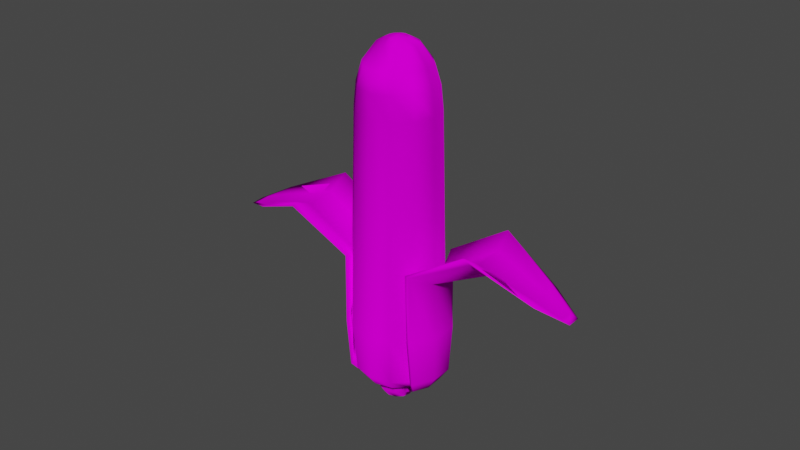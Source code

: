 # Source: Corns-LOD_0.blend  (saved by Blender 2.80.75; exported with 4.5.12 LTS)
import bpy
from mathutils import Matrix  # noqa: F401  (used for matrix-valued properties, if any)

bpy.ops.wm.read_factory_settings(use_empty=True)
scene = bpy.context.scene
scene.name = 'Scene'

# ---- collections
col_collection = bpy.data.collections.new('Collection'); scene.collection.children.link(col_collection)

# ---- images (referenced by path relative to the original .blend; pixels are not part of the script)
import os
ASSET_DIR = os.environ.get("B2B_ASSET_DIR", "")  # directory of the original .blend (textures are referenced by path, not embedded)
HERE = os.path.dirname(os.path.abspath(__file__))  # packed textures are extracted next to this script under _unpacked/

def load_image(name, relpath, width, height, colorspace="sRGB"):
    """Load a texture the original file referenced (path relative to the .blend, or extracted next to this script)."""
    p = next((c for c in (os.path.join(HERE, relpath), os.path.join(ASSET_DIR, relpath)) if relpath and os.path.exists(c)), "")
    if p:
        img = bpy.data.images.load(p, check_existing=True)
        img.name = name
    else:  # same state as the original file: an image datablock whose file is absent (Cycles renders it pink)
        img = bpy.data.images.new(name, width, height)
        img.source = "FILE"
        img.filepath = "//" + (relpath or name)
    img.colorspace_settings.name = colorspace
    return img
img_atlas_corn_png = load_image('_Atlas-Corn.png', '_Atlas-Corn.png', 1024, 1024, 'sRGB')

# ---- materials (node trees are filled in below, after node groups)
mat_corn = bpy.data.materials.new('corn')
mat_corn.use_transparent_shadow = False
mat_corn.roughness = 1.0
mat_corn.specular_intensity = 0.0

# ---- material node trees
mat_corn.use_nodes = True; mat_corn.node_tree.nodes.clear()
_N = mat_corn.node_tree.nodes; _L = mat_corn.node_tree.links
n0 = _N.new('ShaderNodeTexImage'); n0.name = 'Image Texture'; n0.location = (-367, 537)
n0.image = img_atlas_corn_png
n1 = _N.new('ShaderNodeBsdfPrincipled'); n1.name = 'Principled BSDF'; n1.location = (-20, 548)
n1.distribution = 'GGX'
n1.subsurface_method = 'BURLEY'
n1.inputs[2].default_value = 0.0
n1.inputs[3].default_value = 1.45
n1.inputs[13].default_value = 0.0
n1.inputs[27].default_value = (0.0, 0.0, 0.0, 1.0)
n1.inputs[28].default_value = 1.0
n2 = _N.new('ShaderNodeOutputMaterial'); n2.name = 'Material Output'; n2.location = (354, 441)
_L.new(n1.outputs[0], n2.inputs[0])
_L.new(n0.outputs[0], n1.inputs[0])
n2.is_active_output = True

# ---- world
world_world = bpy.data.worlds.new('World'); scene.world = world_world
world_world.use_nodes = True; world_world.node_tree.nodes.clear()
_N = world_world.node_tree.nodes; _L = world_world.node_tree.links
n0 = _N.new('ShaderNodeOutputWorld'); n0.name = 'World Output'; n0.location = (300, 300)
n1 = _N.new('ShaderNodeBackground'); n1.name = 'Background'; n1.location = (10, 300)
n1.inputs[0].default_value = (0.05088, 0.05088, 0.05088, 1.0)
_L.new(n1.outputs[0], n0.inputs[0])
n0.is_active_output = True
world_world.color = (0.05088, 0.05088, 0.05088)
world_world.use_sun_shadow = False
world_world.sun_shadow_jitter_overblur = 0.0

# ---- meshes
me_leaf2_010 = bpy.data.meshes.new('Leaf2.010')
me_leaf2_010.from_pydata([(0.2204, 0.765, -0.04729), (0.2585, 0.4594, -0.08815), (0.1816, 0.4574, -0.2159), (0.1669, 0.7614, -0.1797), (0.06335, 0.2024, -0.268), (0.05995, 0.4602, -0.2819), (0.1798, 0.2115, -0.215), (0.2634, 0.8361, 0.04965), (0.2667, 0.4656, 0.04041), (0.5034, 0.9637, -0.2075), (0.4159, 0.9627, -0.3492), (0.247, 0.2149, -0.1062), (0.2542, 0.2128, 0.01513), (0.7529, 0.8669, -0.3738), (0.7001, 0.8604, -0.4642), (0.07701, 0.0908, -0.0956), (0.1491, 0.1392, -0.1764), (0.2007, 0.1401, -0.09512), (0.1002, 0.09383, -0.05915), (0.7753, 0.8969, -0.3026), (0.5459, 1.036, -0.1108), (0.8538, 0.822, -0.4437), (0.6328, 0.8832, -0.503), (0.8179, 0.8187, -0.5106), (0.04056, 0.0891, -0.1157), (0.06328, 0.1457, -0.2184), (0.3428, 1.021, -0.4359), (0.07689, 0.8251, -0.2708), (0.2088, 0.1409, -0.008213), (0.1055, 0.09521, -0.02753), (0.2619, 0.76, -0.09322), (0.1928, 0.7597, -0.2158), (0.2761, 0.4655, -0.1037), (0.2019, 0.4654, -0.233), (0.07234, 0.2009, -0.2741), (0.1898, 0.2062, -0.2218), (0.07106, 0.4611, -0.2914), (0.2748, 0.8257, 0.0359), (0.2761, 0.4672, 0.03247), (0.5658, 0.9344, -0.2649), (0.4761, 0.9336, -0.3904), (0.2622, 0.2122, 0.007108), (0.2558, 0.2117, -0.1163), (0.2163, 0.1405, -0.01637), (0.8257, 0.8262, -0.4224), (0.7765, 0.8209, -0.5053), (0.0853, 0.09004, -0.103), (0.1084, 0.09346, -0.06667), (0.1575, 0.1371, -0.1841), (0.208, 0.1382, -0.1048), (0.8074, 0.8773, -0.3296), (0.5674, 1.009, -0.1355), (0.8866, 0.805, -0.4666), (0.6648, 0.864, -0.5255), (0.8485, 0.8027, -0.5314), (0.08409, 0.8219, -0.2825), (0.0488, 0.08785, -0.123), (0.07182, 0.1447, -0.2247), (0.3591, 0.9951, -0.4542), (0.1137, 0.0948, -0.03493), (0.2207, 0.4507, -0.1345), (0.204, 1.575, -0.1115), (0.228, 1.574, -0.006658), (0.2483, 0.4496, -0.01391), (-0.2018, 0.4532, 0.08916), (-0.1633, 1.577, 0.08293), (-0.1873, 1.578, -0.02191), (-0.2294, 0.4543, -0.03145), (0.1365, 0.4522, -0.2252), (0.1308, 1.577, -0.1903), (-0.1176, 0.4517, 0.1798), (-0.09012, 1.576, 0.1617), (0.01823, 0.4536, -0.2615), (0.02796, 1.578, -0.2219), (0.0006599, 0.4503, 0.2162), (0.01268, 1.575, 0.1934), (-0.1024, 0.4546, -0.2339), (-0.07688, 1.579, -0.1979), (0.1213, 0.4493, 0.1886), (0.1175, 1.574, 0.1694), (0.2119, 0.449, 0.1043), (0.1963, 1.574, 0.09614), (-0.193, 0.4549, -0.1497), (-0.1557, 1.579, -0.1247), (0.1947, 1.693, -0.1051), (0.2173, 1.692, -0.006211), (-0.1518, 1.695, 0.07831), (-0.1744, 1.696, -0.02059), (0.1256, 1.695, -0.1794), (-0.08272, 1.694, 0.1526), (0.02867, 1.696, -0.2093), (0.01426, 1.693, 0.1825), (-0.07023, 1.697, -0.1866), (0.1132, 1.692, 0.1598), (0.1875, 1.692, 0.09077), (-0.1446, 1.697, -0.1176), (0.1113, 1.792, -0.1544), (0.07652, 1.884, -0.09682), (0.1118, 1.883, -0.05884), (0.1702, 1.791, -0.09094), (-0.06649, 1.791, 0.129), (-0.02993, 1.884, 0.07284), (-0.06521, 1.884, 0.03486), (-0.1254, 1.792, 0.06558), (0.02855, 1.793, -0.1798), (0.02697, 1.884, -0.1121), (0.01625, 1.79, 0.1545), (0.01961, 1.883, 0.08809), (-0.05584, 1.793, -0.1605), (-0.02355, 1.885, -0.1005), (0.1007, 1.79, 0.1351), (0.07014, 1.883, 0.07651), (0.1641, 1.79, 0.07621), (0.1081, 1.882, 0.04123), (-0.1193, 1.794, -0.1016), (-0.06153, 1.885, -0.06521), (0.1895, 1.79, -0.006542), (0.1234, 1.883, -0.008311), (-0.1447, 1.793, -0.01882), (-0.07677, 1.885, -0.01566), (-0.002502, 1.909, 0.02971), (-0.01977, 1.91, 0.01113), (0.02535, 1.91, -0.06077), (0.04959, 1.909, -0.05331), (0.02174, 1.909, 0.03718), (0.0006194, 1.91, -0.05511), (0.04647, 1.909, 0.03151), (0.06506, 1.909, 0.01425), (-0.01797, 1.91, -0.03784), (0.07252, 1.909, -0.01), (-0.02543, 1.91, -0.0136), (0.06686, 1.909, -0.03473), (0.02362, 1.917, -0.01175), (0.11, 0.2064, 0.1699), (0.1934, 0.2062, 0.0924), (-0.0958, 0.2113, -0.2189), (-0.1792, 0.2115, -0.1414), (0.2269, 0.2067, -0.01642), (-0.2127, 0.211, -0.03256), (0.2015, 0.2077, -0.1274), (-0.1873, 0.21, 0.07842), (0.124, 0.2091, -0.2108), (-0.1098, 0.2086, 0.1618), (0.01519, 0.2104, -0.2443), (-0.0009858, 0.2073, 0.1953), (0.1638, 0.1488, -0.1082), (0.1011, 0.1499, -0.1757), (-0.1508, 0.1506, 0.05835), (-0.08808, 0.1495, 0.1259), (0.01307, 0.1509, -0.2028), (-1.972e-05, 0.1484, 0.1529), (-0.07675, 0.1517, -0.1823), (0.0898, 0.1477, 0.1324), (0.1573, 0.1475, 0.06966), (-0.1443, 0.1518, -0.1195), (0.1844, 0.1479, -0.0184), (-0.1714, 0.1514, -0.03146), (0.05885, 0.1144, -0.1092), (0.009822, 0.115, -0.1242), (-0.04649, 0.1142, 0.05875), (0.002539, 0.1136, 0.07383), (-0.04018, 0.1154, -0.1128), (0.05255, 0.1132, 0.06238), (0.09012, 0.1131, 0.02747), (-0.07776, 0.1155, -0.07787), (0.1052, 0.1133, -0.02156), (-0.09285, 0.1153, -0.02884), (0.09377, 0.1138, -0.07157), (-0.0814, 0.1148, 0.02117), (0.0933, 0.06567, -0.07193), (0.05839, 0.06628, -0.1095), (-0.08187, 0.06667, 0.02081), (-0.04695, 0.06605, 0.05839), (0.009356, 0.06687, -0.1246), (0.002073, 0.06546, 0.07347), (-0.04064, 0.06727, -0.1131), (0.05208, 0.06506, 0.06202), (0.08965, 0.06496, 0.02711), (-0.07823, 0.06737, -0.07823), (0.1047, 0.06518, -0.02192), (-0.09331, 0.06715, -0.0292), (0.04607, 0.02598, -0.0908), (0.008147, 0.02644, -0.1025), (-0.03542, 0.0258, 0.03908), (0.002504, 0.02535, 0.05075), (-0.03053, 0.02674, -0.09361), (0.04119, 0.02504, 0.04189), (0.07026, 0.02496, 0.01488), (-0.05961, 0.02682, -0.0666), (0.08193, 0.02513, -0.02305), (-0.07128, 0.02665, -0.02867), (0.07308, 0.0255, -0.06173), (-0.06243, 0.02628, 0.01001), (0.005328, 0.02589, -0.02586), (-0.1942, 0.7687, -0.009187), (-0.2381, 0.4633, 0.02711), (-0.1613, 0.4579, 0.1548), (-0.1407, 0.7621, 0.1232), (-0.04804, 0.2, 0.2031), (-0.03966, 0.4574, 0.2209), (-0.1643, 0.2121, 0.1502), (-0.2357, 0.8421, -0.105), (-0.2462, 0.4716, -0.1013), (-0.4733, 0.9705, 0.154), (-0.3858, 0.9656, 0.2957), (-0.2314, 0.2184, 0.04155), (-0.2386, 0.2182, -0.07984), (-0.7247, 0.876, 0.3189), (-0.672, 0.8671, 0.4092), (-0.06383, 0.09123, 0.02902), (-0.135, 0.1398, 0.1106), (-0.1866, 0.1429, 0.0293), (-0.08697, 0.09525, -0.007365), (-0.7464, 0.9075, 0.2481), (-0.5144, 1.045, 0.05839), (-0.8264, 0.832, 0.3881), (-0.6043, 0.888, 0.4483), (-0.7905, 0.827, 0.455), (-0.02743, 0.08853, 0.0491), (-0.04907, 0.144, 0.1527), (-0.3116, 1.021, 0.3832), (-0.04953, 0.8226, 0.2152), (-0.1946, 0.1452, -0.05758), (-0.09222, 0.09721, -0.03897), (-0.2358, 0.7638, 0.03667), (-0.1666, 0.7604, 0.1592), (-0.2557, 0.4695, 0.04276), (-0.1815, 0.466, 0.1721), (-0.05706, 0.1985, 0.2091), (-0.1744, 0.2069, 0.1569), (-0.05075, 0.4583, 0.2304), (-0.2474, 0.8317, -0.09145), (-0.2556, 0.4733, -0.09338), (-0.5362, 0.9415, 0.211), (-0.4466, 0.9371, 0.3365), (-0.2466, 0.2177, -0.07183), (-0.2403, 0.2152, 0.05156), (-0.2022, 0.1448, -0.04944), (-0.7982, 0.836, 0.3668), (-0.7491, 0.8285, 0.4497), (-0.07214, 0.09052, 0.03641), (-0.09519, 0.09493, 0.0001465), (-0.1435, 0.1377, 0.1182), (-0.1939, 0.141, 0.03897), (-0.7789, 0.8881, 0.2749), (-0.5364, 1.018, 0.0827), (-0.8595, 0.8154, 0.4108), (-0.6366, 0.8691, 0.4705), (-0.8214, 0.8113, 0.4755), (-0.0568, 0.8195, 0.2269), (-0.03569, 0.08733, 0.05641), (-0.05762, 0.1431, 0.1589), (-0.3284, 0.9953, 0.4012), (-0.1005, 0.09684, -0.03157)], [], [(0, 3, 2, 1), (4, 6, 2, 5), (7, 0, 1, 8), (0, 9, 10, 3), (11, 12, 8, 1), (6, 11, 1, 2), (13, 14, 10, 9), (15, 18, 17, 16), (19, 13, 9, 20), (21, 13, 19), (23, 22, 14), (16, 17, 11, 6), (24, 15, 16, 25), (14, 22, 26, 10), (20, 9, 0, 7), (10, 26, 27, 3), (17, 28, 12, 11), (25, 16, 6, 4), (18, 29, 28, 17), (21, 23, 14, 13), (3, 27, 5, 2), (30, 32, 33, 31), (34, 36, 33, 35), (37, 38, 32, 30), (39, 30, 31, 40), (42, 32, 38, 41), (35, 33, 32, 42), (44, 39, 40, 45), (46, 48, 49, 47), (50, 51, 39, 44), (52, 50, 44), (54, 45, 53), (48, 35, 42, 49), (56, 57, 48, 46), (45, 40, 58, 53), (51, 37, 30, 39), (40, 31, 55, 58), (49, 42, 41, 43), (57, 34, 35, 48), (47, 49, 43, 59), (52, 44, 45, 54), (31, 33, 36, 55), (20, 7, 37, 51), (21, 19, 50, 52), (19, 20, 51, 50), (26, 22, 53, 58), (23, 21, 52, 54), (12, 28, 43, 41), (4, 5, 36, 34), (22, 23, 54, 53), (7, 8, 38, 37), (15, 24, 56, 46), (18, 15, 46, 47), (24, 25, 57, 56), (29, 18, 47, 59), (27, 26, 58, 55), (25, 4, 34, 57), (8, 12, 41, 38), (28, 29, 59, 43), (5, 27, 55, 36), (66, 67, 64, 65), (61, 60, 68, 69), (71, 70, 74, 75), (62, 63, 60, 61), (83, 82, 67, 66), (81, 80, 63, 62), (82, 83, 77, 76), (65, 64, 70, 71), (75, 74, 78, 79), (138, 67, 82, 136), (69, 68, 72, 73), (73, 72, 76, 77), (86, 65, 71, 89), (84, 61, 69, 88), (90, 73, 77, 92), (87, 66, 65, 86), (89, 71, 75, 91), (94, 81, 62, 85), (118, 87, 86, 103), (93, 79, 81, 94), (92, 77, 83, 95), (85, 62, 61, 84), (91, 75, 79, 93), (88, 69, 73, 90), (113, 112, 116, 117), (105, 104, 108, 109), (98, 99, 96, 97), (102, 103, 100, 101), (119, 118, 103, 102), (101, 100, 106, 107), (109, 108, 114, 115), (107, 106, 110, 111), (120, 101, 107, 124), (117, 116, 99, 98), (111, 110, 112, 113), (97, 96, 104, 105), (168, 147, 156, 166), (129, 117, 98, 131), (127, 113, 117, 129), (126, 111, 113, 127), (130, 119, 102, 121), (131, 98, 97, 123), (128, 115, 119, 130), (122, 105, 109, 125), (124, 107, 111, 126), (121, 102, 101, 120), (123, 97, 105, 122), (125, 109, 115, 128), (122, 132, 131), (131, 123, 122), (125, 128, 132), (132, 122, 125), (126, 127, 132), (132, 124, 126), (130, 121, 132), (132, 128, 130), (129, 131, 132), (132, 127, 129), (124, 132, 121), (121, 120, 124), (136, 82, 76, 135), (133, 78, 74, 144), (95, 83, 66, 87), (144, 74, 70, 142), (142, 70, 64, 140), (141, 68, 60, 139), (143, 72, 68, 141), (140, 64, 67, 138), (137, 63, 80, 134), (72, 143, 135, 76), (134, 80, 78, 133), (139, 60, 63, 137), (151, 135, 143, 149), (145, 139, 137, 155), (148, 142, 140, 147), (156, 138, 136, 154), (154, 136, 135, 151), (153, 134, 133, 152), (147, 140, 138, 156), (155, 137, 134, 153), (150, 144, 142, 148), (115, 114, 118, 119), (152, 133, 144, 150), (146, 141, 139, 145), (164, 154, 151, 161), (159, 148, 147, 168), (163, 153, 152, 162), (161, 151, 149, 158), (167, 145, 155, 165), (162, 152, 150, 160), (157, 146, 145, 167), (166, 156, 154, 164), (160, 150, 148, 159), (158, 149, 146, 157), (165, 155, 153, 163), (103, 86, 89, 100), (106, 91, 93, 110), (100, 89, 91, 106), (112, 94, 85, 116), (108, 92, 95, 114), (114, 95, 87, 118), (104, 90, 92, 108), (116, 85, 84, 99), (188, 178, 175, 185), (110, 93, 94, 112), (96, 88, 90, 104), (99, 84, 88, 96), (172, 159, 168, 171), (169, 167, 165, 179), (174, 160, 159, 172), (179, 165, 163, 177), (178, 164, 161, 175), (175, 161, 158, 173), (171, 168, 166, 180), (79, 78, 80, 81), (177, 163, 162, 176), (170, 157, 167, 169), (173, 158, 157, 170), (176, 162, 160, 174), (189, 179, 177, 187), (186, 176, 174, 184), (190, 180, 178, 188), (187, 177, 176, 186), (181, 170, 169, 191), (185, 175, 173, 182), (149, 143, 141, 146), (184, 174, 172, 183), (183, 172, 171, 192), (182, 173, 170, 181), (191, 169, 179, 189), (192, 171, 180, 190), (183, 192, 193), (193, 184, 183), (181, 191, 193), (193, 182, 181), (184, 193, 187), (187, 186, 184), (182, 193, 188), (188, 185, 182), (187, 193, 191), (191, 189, 187), (188, 193, 192), (192, 190, 188), (180, 166, 164, 178), (194, 197, 196, 195), (198, 200, 196, 199), (201, 194, 195, 202), (194, 203, 204, 197), (205, 206, 202, 195), (200, 205, 195, 196), (207, 208, 204, 203), (209, 212, 211, 210), (213, 207, 203, 214), (215, 207, 213), (217, 216, 208), (210, 211, 205, 200), (218, 209, 210, 219), (208, 216, 220, 204), (214, 203, 194, 201), (204, 220, 221, 197), (211, 222, 206, 205), (219, 210, 200, 198), (212, 223, 222, 211), (215, 217, 208, 207), (197, 221, 199, 196), (224, 226, 227, 225), (228, 230, 227, 229), (231, 232, 226, 224), (233, 224, 225, 234), (236, 226, 232, 235), (229, 227, 226, 236), (238, 233, 234, 239), (240, 242, 243, 241), (244, 245, 233, 238), (246, 244, 238), (248, 239, 247), (242, 229, 236, 243), (250, 251, 242, 240), (239, 234, 252, 247), (245, 231, 224, 233), (234, 225, 249, 252), (243, 236, 235, 237), (251, 228, 229, 242), (241, 243, 237, 253), (246, 238, 239, 248), (225, 227, 230, 249), (214, 201, 231, 245), (215, 213, 244, 246), (213, 214, 245, 244), (220, 216, 247, 252), (217, 215, 246, 248), (206, 222, 237, 235), (198, 199, 230, 228), (216, 217, 248, 247), (201, 202, 232, 231), (209, 218, 250, 240), (212, 209, 240, 241), (218, 219, 251, 250), (223, 212, 241, 253), (221, 220, 252, 249), (219, 198, 228, 251), (202, 206, 235, 232), (222, 223, 253, 237), (199, 221, 249, 230)])
me_leaf2_010.polygons.foreach_set('use_smooth', [True] * 264)
_uv = me_leaf2_010.uv_layers.new(name='UVMap')
_uv.uv.foreach_set('vector', [0.793, 0.2238, 0.7201, 0.2225, 0.7113, 0.7589, 0.7965, 0.7585, 0.6504, 0.8707, 0.7187, 0.8646, 0.7113, 0.7589, 0.6253, 0.7619, 0.86, 0.2243, 0.793, 0.2238, 0.7965, 0.7585, 0.8791, 0.7601, 0.7832, 0.1026, 0.7309, 0.1017, 0.7201, 0.2225, 0.793, 0.2238, 0.786, 0.8661, 0.8483, 0.8737, 0.8791, 0.7601, 0.7965, 0.7585, 0.7187, 0.8646, 0.786, 0.8661, 0.7965, 0.7585, 0.7113, 0.7589, 0.7709, 0.0491, 0.7452, 0.04828, 0.7309, 0.1017, 0.7832, 0.1026, 0.727, 0.9689, 0.7611, 0.9708, 0.7796, 0.9035, 0.7251, 0.9009, 0.7961, 0.04718, 0.7709, 0.0491, 0.7832, 0.1026, 0.8297, 0.1003, 0.7732, 0.02776, 0.7709, 0.0491, 0.7961, 0.04718, 0.7536, 0.02221, 0.7178, 0.04546, 0.7452, 0.04828, 0.7251, 0.9009, 0.7796, 0.9035, 0.786, 0.8661, 0.7187, 0.8646, 0.6947, 0.9757, 0.727, 0.9689, 0.7251, 0.9009, 0.6651, 0.9073, 0.7452, 0.04828, 0.7178, 0.04546, 0.6789, 0.09754, 0.7309, 0.1017, 0.8297, 0.1003, 0.7832, 0.1026, 0.793, 0.2238, 0.86, 0.2243, 0.7309, 0.1017, 0.6789, 0.09754, 0.648, 0.221, 0.7201, 0.2225, 0.7796, 0.9035, 0.8264, 0.9109, 0.8483, 0.8737, 0.786, 0.8661, 0.6651, 0.9073, 0.7251, 0.9009, 0.7187, 0.8646, 0.6504, 0.8707, 0.7611, 0.9708, 0.786, 0.976, 0.8264, 0.9109, 0.7796, 0.9035, 0.761, 0.02276, 0.7536, 0.02221, 0.7452, 0.04828, 0.7709, 0.0491, 0.7201, 0.2225, 0.648, 0.221, 0.6253, 0.7619, 0.7113, 0.7589, 0.793, 0.2238, 0.7965, 0.7585, 0.7113, 0.7589, 0.7201, 0.2225, 0.6504, 0.8707, 0.6253, 0.7619, 0.7113, 0.7589, 0.7187, 0.8646, 0.86, 0.2243, 0.8791, 0.7601, 0.7965, 0.7585, 0.793, 0.2238, 0.7832, 0.1026, 0.793, 0.2238, 0.7201, 0.2225, 0.7309, 0.1017, 0.786, 0.8661, 0.7965, 0.7585, 0.8791, 0.7601, 0.8483, 0.8737, 0.7187, 0.8646, 0.7113, 0.7589, 0.7965, 0.7585, 0.786, 0.8661, 0.7709, 0.0491, 0.7832, 0.1026, 0.7309, 0.1017, 0.7452, 0.04828, 0.727, 0.9689, 0.7251, 0.9009, 0.7796, 0.9035, 0.7611, 0.9708, 0.7961, 0.04718, 0.8297, 0.1003, 0.7832, 0.1026, 0.7709, 0.0491, 0.7732, 0.02776, 0.7961, 0.04718, 0.7709, 0.0491, 0.7536, 0.02221, 0.7452, 0.04828, 0.7178, 0.04546, 0.7251, 0.9009, 0.7187, 0.8646, 0.786, 0.8661, 0.7796, 0.9035, 0.6947, 0.9757, 0.6651, 0.9073, 0.7251, 0.9009, 0.727, 0.9689, 0.7452, 0.04828, 0.7309, 0.1017, 0.6789, 0.09754, 0.7178, 0.04546, 0.8297, 0.1003, 0.86, 0.2243, 0.793, 0.2238, 0.7832, 0.1026, 0.7309, 0.1017, 0.7201, 0.2225, 0.648, 0.221, 0.6789, 0.09754, 0.7796, 0.9035, 0.786, 0.8661, 0.8483, 0.8737, 0.8264, 0.9109, 0.6651, 0.9073, 0.6504, 0.8707, 0.7187, 0.8646, 0.7251, 0.9009, 0.7611, 0.9708, 0.7796, 0.9035, 0.8264, 0.9109, 0.786, 0.976, 0.761, 0.02276, 0.7709, 0.0491, 0.7452, 0.04828, 0.7536, 0.02221, 0.7201, 0.2225, 0.7113, 0.7589, 0.6253, 0.7619, 0.648, 0.221, 0.8297, 0.1003, 0.86, 0.2243, 0.86, 0.2243, 0.8297, 0.1003, 0.7732, 0.02776, 0.7961, 0.04718, 0.7961, 0.04718, 0.7732, 0.02776, 0.7961, 0.04718, 0.8297, 0.1003, 0.8297, 0.1003, 0.7961, 0.04718, 0.6789, 0.09754, 0.7178, 0.04546, 0.7178, 0.04546, 0.6789, 0.09754, 0.7536, 0.02221, 0.761, 0.02276, 0.761, 0.02276, 0.7536, 0.02221, 0.8483, 0.8737, 0.8264, 0.9109, 0.8264, 0.9109, 0.8483, 0.8737, 0.6504, 0.8707, 0.6253, 0.7619, 0.6253, 0.7619, 0.6504, 0.8707, 0.7178, 0.04546, 0.7536, 0.02221, 0.7536, 0.02221, 0.7178, 0.04546, 0.86, 0.2243, 0.8791, 0.7601, 0.8791, 0.7601, 0.86, 0.2243, 0.727, 0.9689, 0.6947, 0.9757, 0.6947, 0.9757, 0.727, 0.9689, 0.7611, 0.9708, 0.727, 0.9689, 0.727, 0.9689, 0.7611, 0.9708, 0.6947, 0.9757, 0.6651, 0.9073, 0.6651, 0.9073, 0.6947, 0.9757, 0.786, 0.976, 0.7611, 0.9708, 0.7611, 0.9708, 0.786, 0.976, 0.648, 0.221, 0.6789, 0.09754, 0.6789, 0.09754, 0.648, 0.221, 0.6651, 0.9073, 0.6504, 0.8707, 0.6504, 0.8707, 0.6651, 0.9073, 0.8791, 0.7601, 0.8483, 0.8737, 0.8483, 0.8737, 0.8791, 0.7601, 0.8264, 0.9109, 0.786, 0.976, 0.786, 0.976, 0.8264, 0.9109, 0.6253, 0.7619, 0.648, 0.221, 0.648, 0.221, 0.6253, 0.7619, 0.1144, 0.8125, 0.1067, 0.2463, 0.07602, 0.2373, 0.07608, 0.8203, 0.2577, 0.8288, 0.2574, 0.239, 0.228, 0.2465, 0.2195, 0.8131, 0.4049, 0.8147, 0.4134, 0.248, 0.3828, 0.2535, 0.3779, 0.8071, 0.2998, 0.8141, 0.2922, 0.2479, 0.2588, 0.2391, 0.2583, 0.829, 0.1408, 0.8054, 0.1378, 0.252, 0.1067, 0.2463, 0.1144, 0.8125, 0.3262, 0.8069, 0.3233, 0.2535, 0.2922, 0.2479, 0.2998, 0.8141, 0.1378, 0.252, 0.1408, 0.8054, 0.1665, 0.8029, 0.1677, 0.2539, 0.4445, 0.8211, 0.4456, 0.2403, 0.4134, 0.248, 0.4049, 0.8147, 0.3779, 0.8071, 0.3828, 0.2535, 0.3531, 0.2554, 0.352, 0.8045, 0.1191, 0.1293, 0.1067, 0.2463, 0.1378, 0.252, 0.1436, 0.1431, 0.2195, 0.8131, 0.228, 0.2465, 0.1974, 0.2519, 0.1925, 0.8055, 0.1925, 0.8055, 0.1974, 0.2519, 0.1677, 0.2539, 0.1665, 0.8029, 0.4238, 0.8945, 0.4445, 0.8211, 0.4049, 0.8147, 0.3978, 0.8738, 0.2574, 0.8877, 0.2577, 0.8288, 0.2195, 0.8131, 0.2124, 0.8723, 0.189, 0.8605, 0.1925, 0.8055, 0.1665, 0.8029, 0.1666, 0.8564, 0.121, 0.8699, 0.1144, 0.8125, 0.07608, 0.8203, 0.09575, 0.8883, 0.3978, 0.8738, 0.4049, 0.8147, 0.3779, 0.8071, 0.3744, 0.862, 0.3296, 0.861, 0.3262, 0.8069, 0.2998, 0.8141, 0.3064, 0.8714, 0.1298, 0.9156, 0.121, 0.8699, 0.09575, 0.8883, 0.1101, 0.9397, 0.352, 0.8579, 0.352, 0.8045, 0.3262, 0.8069, 0.3296, 0.861, 0.1666, 0.8564, 0.1665, 0.8029, 0.1408, 0.8054, 0.1442, 0.8595, 0.3064, 0.8714, 0.2998, 0.8141, 0.2583, 0.829, 0.2575, 0.8872, 0.3744, 0.862, 0.3779, 0.8071, 0.352, 0.8045, 0.352, 0.8579, 0.2124, 0.8723, 0.2195, 0.8131, 0.1925, 0.8055, 0.189, 0.8605, 0.3409, 0.9522, 0.3339, 0.9044, 0.3152, 0.9171, 0.33, 0.964, 0.1777, 0.9512, 0.1847, 0.9041, 0.1666, 0.8992, 0.1666, 0.947, 0.1966, 0.985, 0.2572, 0.942, 0.2031, 0.9183, 0.188, 0.9633, 0.3821, 0.9866, 0.4078, 0.9462, 0.3885, 0.9198, 0.3734, 0.9648, 0.1446, 0.9624, 0.1298, 0.9156, 0.1101, 0.9397, 0.1352, 0.9842, 0.3734, 0.9648, 0.3885, 0.9198, 0.3702, 0.9056, 0.3631, 0.9527, 0.1666, 0.947, 0.1666, 0.8992, 0.1484, 0.9029, 0.1555, 0.9506, 0.3631, 0.9527, 0.3702, 0.9056, 0.352, 0.9008, 0.352, 0.9486, 0.3634, 0.9849, 0.3734, 0.9648, 0.3631, 0.9527, 0.3579, 0.9777, 0.33, 0.964, 0.3152, 0.9171, 0.2574, 0.9426, 0.3206, 0.9858, 0.352, 0.9486, 0.352, 0.9008, 0.3339, 0.9044, 0.3409, 0.9522, 0.188, 0.9633, 0.2031, 0.9183, 0.1847, 0.9041, 0.1777, 0.9512, 0.1254, 0.03683, 0.1054, 0.06947, 0.1259, 0.09716, 0.1387, 0.05603, 0.3404, 0.9853, 0.33, 0.964, 0.3206, 0.9858, 0.3371, 0.9985, 0.3459, 0.9779, 0.3409, 0.9522, 0.33, 0.964, 0.3404, 0.9853, 0.352, 0.9747, 0.352, 0.9486, 0.3409, 0.9522, 0.3459, 0.9779, 0.155, 0.9838, 0.1446, 0.9624, 0.1352, 0.9842, 0.1517, 0.9969, 0.181, 0.9956, 0.1966, 0.985, 0.188, 0.9633, 0.1779, 0.9834, 0.1605, 0.9763, 0.1555, 0.9506, 0.1446, 0.9624, 0.155, 0.9838, 0.1725, 0.9762, 0.1777, 0.9512, 0.1666, 0.947, 0.1665, 0.9731, 0.3579, 0.9777, 0.3631, 0.9527, 0.352, 0.9486, 0.352, 0.9747, 0.3665, 0.9972, 0.3821, 0.9866, 0.3734, 0.9648, 0.3634, 0.9849, 0.1779, 0.9834, 0.188, 0.9633, 0.1777, 0.9512, 0.1725, 0.9762, 0.1665, 0.9731, 0.1666, 0.947, 0.1555, 0.9506, 0.1605, 0.9763, 0.1725, 0.9762, 0.1667, 1.0, 0.181, 0.9956, 0.181, 0.9956, 0.1779, 0.9834, 0.1725, 0.9762, 0.1665, 0.9731, 0.1605, 0.9763, 0.1667, 1.0, 0.1667, 1.0, 0.1725, 0.9762, 0.1665, 0.9731, 0.352, 0.9747, 0.3459, 0.9779, 0.3521, 1.002, 0.3521, 1.002, 0.3579, 0.9777, 0.352, 0.9747, 0.155, 0.9838, 0.1517, 0.9969, 0.1667, 1.0, 0.1667, 1.0, 0.1605, 0.9763, 0.155, 0.9838, 0.3404, 0.9853, 0.3371, 0.9985, 0.3521, 1.002, 0.3521, 1.002, 0.3459, 0.9779, 0.3404, 0.9853, 0.3579, 0.9777, 0.3521, 1.002, 0.3665, 0.9972, 0.3665, 0.9972, 0.3634, 0.9849, 0.3579, 0.9777, 0.1436, 0.1431, 0.1378, 0.252, 0.1677, 0.2539, 0.1672, 0.1478, 0.3527, 0.1493, 0.3531, 0.2554, 0.3828, 0.2535, 0.3764, 0.1458, 0.1442, 0.8595, 0.1408, 0.8054, 0.1144, 0.8125, 0.121, 0.8699, 0.3764, 0.1458, 0.3828, 0.2535, 0.4134, 0.248, 0.4012, 0.1335, 0.4012, 0.1335, 0.4134, 0.248, 0.4456, 0.2403, 0.4292, 0.1084, 0.2158, 0.1319, 0.228, 0.2465, 0.2574, 0.239, 0.2582, 0.1055, 0.1909, 0.1443, 0.1974, 0.2519, 0.228, 0.2465, 0.2158, 0.1319, 0.09194, 0.1027, 0.07602, 0.2373, 0.1067, 0.2463, 0.1191, 0.1293, 0.3045, 0.1308, 0.2922, 0.2479, 0.3233, 0.2535, 0.329, 0.1447, 0.1974, 0.2519, 0.1909, 0.1443, 0.1672, 0.1478, 0.1677, 0.2539, 0.329, 0.1447, 0.3233, 0.2535, 0.3531, 0.2554, 0.3527, 0.1493, 0.259, 0.1056, 0.2588, 0.2391, 0.2922, 0.2479, 0.3045, 0.1308, 0.1672, 0.1165, 0.1672, 0.1478, 0.1909, 0.1443, 0.1878, 0.1125, 0.2908, 0.07102, 0.259, 0.1056, 0.3045, 0.1308, 0.3114, 0.09872, 0.3941, 0.1004, 0.4012, 0.1335, 0.4292, 0.1084, 0.4161, 0.07215, 0.1259, 0.09716, 0.1191, 0.1293, 0.1436, 0.1431, 0.1466, 0.1116, 0.1466, 0.1116, 0.1436, 0.1431, 0.1672, 0.1478, 0.1672, 0.1165, 0.3321, 0.1132, 0.329, 0.1447, 0.3527, 0.1493, 0.3526, 0.118, 0.1054, 0.06947, 0.09194, 0.1027, 0.1191, 0.1293, 0.1259, 0.09716, 0.3114, 0.09872, 0.3045, 0.1308, 0.329, 0.1447, 0.3321, 0.1132, 0.3732, 0.1141, 0.3764, 0.1458, 0.4012, 0.1335, 0.3941, 0.1004, 0.1555, 0.9506, 0.1484, 0.9029, 0.1298, 0.9156, 0.1446, 0.9624, 0.3526, 0.118, 0.3527, 0.1493, 0.3764, 0.1458, 0.3732, 0.1141, 0.2087, 0.09882, 0.2158, 0.1319, 0.2582, 0.1055, 0.2307, 0.0706, 0.1535, 0.06745, 0.1466, 0.1116, 0.1672, 0.1165, 0.1686, 0.07094, 0.3828, 0.05616, 0.3941, 0.1004, 0.4161, 0.07215, 0.3947, 0.03775, 0.3389, 0.069, 0.3321, 0.1132, 0.3526, 0.118, 0.354, 0.0725, 0.1686, 0.07094, 0.1672, 0.1165, 0.1878, 0.1125, 0.1834, 0.06666, 0.3108, 0.03838, 0.2908, 0.07102, 0.3114, 0.09872, 0.3241, 0.05759, 0.354, 0.0725, 0.3526, 0.118, 0.3732, 0.1141, 0.3688, 0.06822, 0.1974, 0.05461, 0.2087, 0.09882, 0.2307, 0.0706, 0.2093, 0.03619, 0.1387, 0.05603, 0.1259, 0.09716, 0.1466, 0.1116, 0.1535, 0.06745, 0.3688, 0.06822, 0.3732, 0.1141, 0.3941, 0.1004, 0.3828, 0.05616, 0.1834, 0.06666, 0.1878, 0.1125, 0.2087, 0.09882, 0.1974, 0.05461, 0.3241, 0.05759, 0.3114, 0.09872, 0.3321, 0.1132, 0.3389, 0.069, 0.4078, 0.9462, 0.4238, 0.8945, 0.3978, 0.8738, 0.3885, 0.9198, 0.3702, 0.9056, 0.3744, 0.862, 0.352, 0.8579, 0.352, 0.9008, 0.3885, 0.9198, 0.3978, 0.8738, 0.3744, 0.862, 0.3702, 0.9056, 0.3339, 0.9044, 0.3296, 0.861, 0.3064, 0.8714, 0.3152, 0.9171, 0.1666, 0.8992, 0.1666, 0.8564, 0.1442, 0.8595, 0.1484, 0.9029, 0.1484, 0.9029, 0.1442, 0.8595, 0.121, 0.8699, 0.1298, 0.9156, 0.1847, 0.9041, 0.189, 0.8605, 0.1666, 0.8564, 0.1666, 0.8992, 0.3152, 0.9171, 0.3064, 0.8714, 0.2575, 0.8872, 0.2574, 0.9426, 0.1601, 0.02292, 0.1571, 0.04241, 0.1686, 0.04589, 0.1682, 0.02611, 0.352, 0.9008, 0.352, 0.8579, 0.3296, 0.861, 0.3339, 0.9044, 0.2031, 0.9183, 0.2124, 0.8723, 0.189, 0.8605, 0.1847, 0.9041, 0.2572, 0.942, 0.2574, 0.8877, 0.2124, 0.8723, 0.2031, 0.9183, 0.3764, 0.03377, 0.3828, 0.05616, 0.3947, 0.03775, 0.3867, 0.01659, 0.3202, 0.01332, 0.3108, 0.03838, 0.3241, 0.05759, 0.3313, 0.03299, 0.3654, 0.04395, 0.3688, 0.06822, 0.3828, 0.05616, 0.3764, 0.03377, 0.3313, 0.03299, 0.3241, 0.05759, 0.3389, 0.069, 0.3425, 0.04397, 0.1571, 0.04241, 0.1535, 0.06745, 0.1686, 0.07094, 0.1686, 0.04589, 0.1686, 0.04589, 0.1686, 0.07094, 0.1834, 0.06666, 0.1799, 0.04239, 0.1348, 0.01176, 0.1254, 0.03683, 0.1387, 0.05603, 0.1459, 0.03143, 0.352, 0.8045, 0.3531, 0.2554, 0.3233, 0.2535, 0.3262, 0.8069, 0.3425, 0.04397, 0.3389, 0.069, 0.354, 0.0725, 0.354, 0.04744, 0.191, 0.03222, 0.1974, 0.05461, 0.2093, 0.03619, 0.2013, 0.01503, 0.1799, 0.04239, 0.1834, 0.06666, 0.1974, 0.05461, 0.191, 0.03222, 0.354, 0.04744, 0.354, 0.0725, 0.3688, 0.06822, 0.3654, 0.04395, 0.3381, 0.01481, 0.3313, 0.03299, 0.3425, 0.04397, 0.3456, 0.02447, 0.3536, 0.02767, 0.354, 0.04744, 0.3654, 0.04395, 0.3618, 0.02466, 0.1527, 0.01326, 0.1459, 0.03143, 0.1571, 0.04241, 0.1601, 0.02292, 0.3456, 0.02447, 0.3425, 0.04397, 0.354, 0.04744, 0.3536, 0.02767, 0.1845, 0.01533, 0.191, 0.03222, 0.2013, 0.01503, 0.1908, -0.001785, 0.1682, 0.02611, 0.1686, 0.04589, 0.1799, 0.04239, 0.1764, 0.0231, 0.1878, 0.1125, 0.1909, 0.1443, 0.2158, 0.1319, 0.2087, 0.09882, 0.3618, 0.02466, 0.3654, 0.04395, 0.3764, 0.03377, 0.3699, 0.01689, 0.3699, 0.01689, 0.3764, 0.03377, 0.3867, 0.01659, 0.3762, -0.0002275, 0.1764, 0.0231, 0.1799, 0.04239, 0.191, 0.03222, 0.1845, 0.01533, 0.332, -0.002529, 0.3202, 0.01332, 0.3313, 0.03299, 0.3381, 0.01481, 0.1466, -0.004085, 0.1348, 0.01176, 0.1459, 0.03143, 0.1527, 0.01326, 0.3699, 0.01689, 0.3762, -0.0002275, 0.3539, -0.009869, 0.3539, -0.009869, 0.3618, 0.02466, 0.3699, 0.01689, 0.1845, 0.01533, 0.1908, -0.001785, 0.1685, -0.01143, 0.1685, -0.01143, 0.1764, 0.0231, 0.1845, 0.01533, 0.3618, 0.02466, 0.3539, -0.009869, 0.3456, 0.02447, 0.3456, 0.02447, 0.3536, 0.02767, 0.3618, 0.02466, 0.1764, 0.0231, 0.1685, -0.01143, 0.1601, 0.02292, 0.1601, 0.02292, 0.1682, 0.02611, 0.1764, 0.0231, 0.3456, 0.02447, 0.3539, -0.009869, 0.332, -0.002529, 0.332, -0.002529, 0.3381, 0.01481, 0.3456, 0.02447, 0.1601, 0.02292, 0.1685, -0.01143, 0.1466, -0.004085, 0.1466, -0.004085, 0.1527, 0.01326, 0.1601, 0.02292, 0.1459, 0.03143, 0.1387, 0.05603, 0.1535, 0.06745, 0.1571, 0.04241, 0.7806, 0.2207, 0.7077, 0.2194, 0.6989, 0.7558, 0.7841, 0.7554, 0.638, 0.8676, 0.7063, 0.8615, 0.6989, 0.7558, 0.6129, 0.7588, 0.8476, 0.2212, 0.7806, 0.2207, 0.7841, 0.7554, 0.8667, 0.757, 0.7708, 0.09948, 0.7185, 0.09861, 0.7077, 0.2194, 0.7806, 0.2207, 0.7736, 0.863, 0.8359, 0.8706, 0.8667, 0.757, 0.7841, 0.7554, 0.7063, 0.8615, 0.7736, 0.863, 0.7841, 0.7554, 0.6989, 0.7558, 0.7585, 0.046, 0.7328, 0.04518, 0.7185, 0.09861, 0.7708, 0.09948, 0.7146, 0.9658, 0.7487, 0.9677, 0.7672, 0.9004, 0.7127, 0.8978, 0.7837, 0.04408, 0.7585, 0.046, 0.7708, 0.09948, 0.8173, 0.09717, 0.7608, 0.02466, 0.7585, 0.046, 0.7837, 0.04408, 0.7412, 0.01911, 0.7054, 0.04236, 0.7328, 0.04518, 0.7127, 0.8978, 0.7672, 0.9004, 0.7736, 0.863, 0.7063, 0.8615, 0.6823, 0.9726, 0.7146, 0.9658, 0.7127, 0.8978, 0.6527, 0.9042, 0.7328, 0.04518, 0.7054, 0.04236, 0.6665, 0.09444, 0.7185, 0.09861, 0.8173, 0.09717, 0.7708, 0.09948, 0.7806, 0.2207, 0.8476, 0.2212, 0.7185, 0.09861, 0.6665, 0.09444, 0.6356, 0.2179, 0.7077, 0.2194, 0.7672, 0.9004, 0.814, 0.9078, 0.8359, 0.8706, 0.7736, 0.863, 0.6527, 0.9042, 0.7127, 0.8978, 0.7063, 0.8615, 0.638, 0.8676, 0.7487, 0.9677, 0.7736, 0.9729, 0.814, 0.9078, 0.7672, 0.9004, 0.7486, 0.01966, 0.7412, 0.01911, 0.7328, 0.04518, 0.7585, 0.046, 0.7077, 0.2194, 0.6356, 0.2179, 0.6129, 0.7588, 0.6989, 0.7558, 0.7806, 0.2207, 0.7841, 0.7554, 0.6989, 0.7558, 0.7077, 0.2194, 0.638, 0.8676, 0.6129, 0.7588, 0.6989, 0.7558, 0.7063, 0.8615, 0.8476, 0.2212, 0.8667, 0.757, 0.7841, 0.7554, 0.7806, 0.2207, 0.7708, 0.09948, 0.7806, 0.2207, 0.7077, 0.2194, 0.7185, 0.09861, 0.7736, 0.863, 0.7841, 0.7554, 0.8667, 0.757, 0.8359, 0.8706, 0.7063, 0.8615, 0.6989, 0.7558, 0.7841, 0.7554, 0.7736, 0.863, 0.7585, 0.046, 0.7708, 0.09948, 0.7185, 0.09861, 0.7328, 0.04518, 0.7146, 0.9658, 0.7127, 0.8978, 0.7672, 0.9004, 0.7487, 0.9677, 0.7837, 0.04408, 0.8173, 0.09717, 0.7708, 0.09948, 0.7585, 0.046, 0.7608, 0.02466, 0.7837, 0.04408, 0.7585, 0.046, 0.7412, 0.01911, 0.7328, 0.04518, 0.7054, 0.04236, 0.7127, 0.8978, 0.7063, 0.8615, 0.7736, 0.863, 0.7672, 0.9004, 0.6823, 0.9726, 0.6527, 0.9042, 0.7127, 0.8978, 0.7146, 0.9658, 0.7328, 0.04518, 0.7185, 0.09861, 0.6665, 0.09444, 0.7054, 0.04236, 0.8173, 0.09717, 0.8476, 0.2212, 0.7806, 0.2207, 0.7708, 0.09948, 0.7185, 0.09861, 0.7077, 0.2194, 0.6356, 0.2179, 0.6665, 0.09444, 0.7672, 0.9004, 0.7736, 0.863, 0.8359, 0.8706, 0.814, 0.9078, 0.6527, 0.9042, 0.638, 0.8676, 0.7063, 0.8615, 0.7127, 0.8978, 0.7487, 0.9677, 0.7672, 0.9004, 0.814, 0.9078, 0.7736, 0.9729, 0.7486, 0.01966, 0.7585, 0.046, 0.7328, 0.04518, 0.7412, 0.01911, 0.7077, 0.2194, 0.6989, 0.7558, 0.6129, 0.7588, 0.6356, 0.2179, 0.8173, 0.09717, 0.8476, 0.2212, 0.8476, 0.2212, 0.8173, 0.09717, 0.7608, 0.02466, 0.7837, 0.04408, 0.7837, 0.04408, 0.7608, 0.02466, 0.7837, 0.04408, 0.8173, 0.09717, 0.8173, 0.09717, 0.7837, 0.04408, 0.6665, 0.09444, 0.7054, 0.04236, 0.7054, 0.04236, 0.6665, 0.09444, 0.7412, 0.01911, 0.7486, 0.01966, 0.7486, 0.01966, 0.7412, 0.01911, 0.8359, 0.8706, 0.814, 0.9078, 0.814, 0.9078, 0.8359, 0.8706, 0.638, 0.8676, 0.6129, 0.7588, 0.6129, 0.7588, 0.638, 0.8676, 0.7054, 0.04236, 0.7412, 0.01911, 0.7412, 0.01911, 0.7054, 0.04236, 0.8476, 0.2212, 0.8667, 0.757, 0.8667, 0.757, 0.8476, 0.2212, 0.7146, 0.9658, 0.6823, 0.9726, 0.6823, 0.9726, 0.7146, 0.9658, 0.7487, 0.9677, 0.7146, 0.9658, 0.7146, 0.9658, 0.7487, 0.9677, 0.6823, 0.9726, 0.6527, 0.9042, 0.6527, 0.9042, 0.6823, 0.9726, 0.7736, 0.9729, 0.7487, 0.9677, 0.7487, 0.9677, 0.7736, 0.9729, 0.6356, 0.2179, 0.6665, 0.09444, 0.6665, 0.09444, 0.6356, 0.2179, 0.6527, 0.9042, 0.638, 0.8676, 0.638, 0.8676, 0.6527, 0.9042, 0.8667, 0.757, 0.8359, 0.8706, 0.8359, 0.8706, 0.8667, 0.757, 0.814, 0.9078, 0.7736, 0.9729, 0.7736, 0.9729, 0.814, 0.9078, 0.6129, 0.7588, 0.6356, 0.2179, 0.6356, 0.2179, 0.6129, 0.7588])
me_leaf2_010.materials.append(mat_corn)
me_leaf2_010.use_remesh_preserve_volume = False
me_leaf2_010.use_remesh_preserve_attributes = False
me_leaf2_010.use_mirror_vertex_groups = False
me_leaf2_010.update()
me_leaf2_010.normals_split_custom_set([tuple(v) for v in zip(*[iter([-0.916, 0.3349, 0.221, -0.6585, 0.3879, 0.645, -0.7212, -0.03907, 0.6916, -0.9466, -0.04043, 0.3198, -0.9949, -0.08972, -0.04655, -0.645, 0.2888, 0.7075, -0.7212, -0.03907, 0.6916, -0.997, -0.01587, 0.07555, -0.3802, 0.5229, 0.7629, -0.916, 0.3349, 0.221, -0.9466, -0.04043, 0.3198, -0.2868, -0.09019, 0.9537, -0.916, 0.3349, 0.221, -0.2457, 0.9423, -0.2274, 0.02928, 0.9681, 0.2488, -0.6585, 0.3879, 0.645, -0.9146, 0.2766, 0.295, -0.2525, -0.155, 0.9551, -0.2868, -0.09019, 0.9537, -0.9466, -0.04043, 0.3198, -0.645, 0.2888, 0.7075, -0.9146, 0.2766, 0.295, -0.9466, -0.04043, 0.3198, -0.7212, -0.03907, 0.6916, 0.1718, 0.9273, -0.3326, 0.3084, 0.9472, -0.08736, 0.02928, 0.9681, 0.2488, -0.2457, 0.9423, -0.2274, -0.5389, -0.2164, 0.8141, -0.8883, -0.214, 0.4063, -0.6428, 0.7375, 0.207, -0.4478, 0.7486, 0.4889, 0.6591, 0.6249, 0.4184, 0.1718, 0.9273, -0.3326, -0.2457, 0.9423, -0.2274, 0.255, 0.8496, 0.4617, 0.2626, 0.9226, -0.2825, 0.1718, 0.9273, -0.3326, 0.6591, 0.6249, 0.4184, 0.298, 0.923, -0.2435, 0.3264, 0.9065, -0.2676, 0.3084, 0.9472, -0.08736, -0.4478, 0.7486, 0.4889, -0.6428, 0.7375, 0.207, -0.9146, 0.2766, 0.295, -0.645, 0.2888, 0.7075, -0.8251, -0.2447, 0.5093, -0.5389, -0.2164, 0.8141, -0.4478, 0.7486, 0.4889, -0.9998, 0.01263, 0.01399, 0.3084, 0.9472, -0.08736, 0.3264, 0.9065, -0.2676, -0.2589, 0.9448, -0.2006, 0.02928, 0.9681, 0.2488, 0.255, 0.8496, 0.4617, -0.2457, 0.9423, -0.2274, -0.916, 0.3349, 0.221, -0.3802, 0.5229, 0.7629, 0.02928, 0.9681, 0.2488, -0.2589, 0.9448, -0.2006, -0.8582, 0.4908, 0.1503, -0.6585, 0.3879, 0.645, -0.6428, 0.7375, 0.207, -0.3349, -0.2168, 0.917, -0.2525, -0.155, 0.9551, -0.9146, 0.2766, 0.295, -0.9998, 0.01263, 0.01399, -0.4478, 0.7486, 0.4889, -0.645, 0.2888, 0.7075, -0.9949, -0.08972, -0.04655, -0.8883, -0.214, 0.4063, -0.6947, -0.1948, 0.6925, -0.3349, -0.2168, 0.917, -0.6428, 0.7375, 0.207, 0.2626, 0.9226, -0.2825, 0.298, 0.923, -0.2435, 0.3084, 0.9472, -0.08736, 0.1718, 0.9273, -0.3326, -0.6585, 0.3879, 0.645, -0.8582, 0.4908, 0.1503, -0.997, -0.01587, 0.07555, -0.7212, -0.03907, 0.6916, 0.8942, -0.4313, -0.1199, 0.9612, -0.009423, -0.2756, 0.6806, -0.005307, -0.7326, 0.5221, -0.4391, -0.7311, -0.1069, -0.3576, -0.9277, -0.157, -0.008207, -0.9876, 0.6806, -0.005307, -0.7326, 0.6283, -0.3231, -0.7077, 0.7815, -0.2503, 0.5715, 0.9265, -0.03995, 0.3741, 0.9612, -0.009423, -0.2756, 0.8942, -0.4313, -0.1199, 0.1392, -0.9568, 0.2551, 0.8942, -0.4313, -0.1199, 0.5221, -0.4391, -0.7311, -0.1053, -0.9725, -0.208, 0.9118, -0.3043, -0.2756, 0.9612, -0.009423, -0.2756, 0.9265, -0.03995, 0.3741, 0.8747, -0.336, 0.3493, 0.6283, -0.3231, -0.7077, 0.6806, -0.005307, -0.7326, 0.9612, -0.009423, -0.2756, 0.9118, -0.3043, -0.2756, -0.1067, -0.9311, 0.3488, 0.1392, -0.9568, 0.2551, -0.1053, -0.9725, -0.208, -0.2889, -0.9573, -0.006577, 0.1556, -0.9781, -0.1383, 0.4332, -0.7594, -0.4855, 0.6338, -0.7484, -0.1958, 0.2207, -0.9749, -0.02987, 0.772, 0.1401, 0.6199, 0.4909, -0.5364, 0.6865, 0.1392, -0.9568, 0.2551, -0.1067, -0.9311, 0.3488, 0.9579, -0.2827, -0.04957, 0.772, 0.1401, 0.6199, -0.1067, -0.9311, 0.3488, 0.5586, -0.3162, -0.7668, -0.2889, -0.9573, -0.006577, -0.2333, -0.08145, -0.969, 0.4332, -0.7594, -0.4855, 0.6283, -0.3231, -0.7077, 0.9118, -0.3043, -0.2756, 0.6338, -0.7484, -0.1958, -0.1599, -0.938, -0.3077, -0.1108, -0.738, -0.6657, 0.4332, -0.7594, -0.4855, 0.1556, -0.9781, -0.1383, -0.2889, -0.9573, -0.006577, -0.1053, -0.9725, -0.208, -0.1461, 0.09881, -0.9843, -0.2333, -0.08145, -0.969, 0.4909, -0.5364, 0.6865, 0.7815, -0.2503, 0.5715, 0.8942, -0.4313, -0.1199, 0.1392, -0.9568, 0.2551, -0.1053, -0.9725, -0.208, 0.5221, -0.4391, -0.7311, -0.4159, -0.0583, -0.9075, -0.1461, 0.09881, -0.9843, 0.6338, -0.7484, -0.1958, 0.9118, -0.3043, -0.2756, 0.8747, -0.336, 0.3493, 0.627, -0.7439, 0.2312, -0.1108, -0.738, -0.6657, -0.1069, -0.3576, -0.9277, 0.6283, -0.3231, -0.7077, 0.4332, -0.7594, -0.4855, 0.2207, -0.9749, -0.02987, 0.6338, -0.7484, -0.1958, 0.627, -0.7439, 0.2312, 0.2411, -0.96, 0.1424, 0.9579, -0.2827, -0.04957, -0.1067, -0.9311, 0.3488, -0.2889, -0.9573, -0.006577, 0.5586, -0.3162, -0.7668, 0.5221, -0.4391, -0.7311, 0.6806, -0.005307, -0.7326, -0.157, -0.008207, -0.9876, -0.4159, -0.0583, -0.9075, 0.255, 0.8496, 0.4617, -0.3802, 0.5229, 0.7629, 0.7815, -0.2503, 0.5715, 0.4909, -0.5364, 0.6865, 0.2626, 0.9226, -0.2825, 0.6591, 0.6249, 0.4184, 0.772, 0.1401, 0.6199, 0.9579, -0.2827, -0.04957, 0.6591, 0.6249, 0.4184, 0.255, 0.8496, 0.4617, 0.4909, -0.5364, 0.6865, 0.772, 0.1401, 0.6199, -0.2589, 0.9448, -0.2006, 0.3264, 0.9065, -0.2676, -0.2333, -0.08145, -0.969, -0.1461, 0.09881, -0.9843, 0.298, 0.923, -0.2435, 0.2626, 0.9226, -0.2825, 0.9579, -0.2827, -0.04957, 0.5586, -0.3162, -0.7668, -0.2525, -0.155, 0.9551, -0.3349, -0.2168, 0.917, 0.627, -0.7439, 0.2312, 0.8747, -0.336, 0.3493, -0.9949, -0.08972, -0.04655, -0.997, -0.01587, 0.07555, -0.157, -0.008207, -0.9876, -0.1069, -0.3576, -0.9277, 0.3264, 0.9065, -0.2676, 0.298, 0.923, -0.2435, 0.5586, -0.3162, -0.7668, -0.2333, -0.08145, -0.969, -0.3802, 0.5229, 0.7629, -0.2868, -0.09019, 0.9537, 0.9265, -0.03995, 0.3741, 0.7815, -0.2503, 0.5715, -0.5389, -0.2164, 0.8141, -0.8251, -0.2447, 0.5093, -0.1599, -0.938, -0.3077, 0.1556, -0.9781, -0.1383, -0.8883, -0.214, 0.4063, -0.5389, -0.2164, 0.8141, 0.1556, -0.9781, -0.1383, 0.2207, -0.9749, -0.02987, -0.8251, -0.2447, 0.5093, -0.9998, 0.01263, 0.01399, -0.1108, -0.738, -0.6657, -0.1599, -0.938, -0.3077, -0.6947, -0.1948, 0.6925, -0.8883, -0.214, 0.4063, 0.2207, -0.9749, -0.02987, 0.2411, -0.96, 0.1424, -0.8582, 0.4908, 0.1503, -0.2589, 0.9448, -0.2006, -0.1461, 0.09881, -0.9843, -0.4159, -0.0583, -0.9075, -0.9998, 0.01263, 0.01399, -0.9949, -0.08972, -0.04655, -0.1069, -0.3576, -0.9277, -0.1108, -0.738, -0.6657, -0.2868, -0.09019, 0.9537, -0.2525, -0.155, 0.9551, 0.8747, -0.336, 0.3493, 0.9265, -0.03995, 0.3741, -0.3349, -0.2168, 0.917, -0.6947, -0.1948, 0.6925, 0.2411, -0.96, 0.1424, 0.627, -0.7439, 0.2312, -0.997, -0.01587, 0.07555, -0.8582, 0.4908, 0.1503, -0.4159, -0.0583, -0.9075, -0.157, -0.008207, -0.9876, -0.9762, -0.2135, -0.03744, -0.9671, -0.01845, 0.2536, -0.8496, 0.2698, 0.4531, -0.9777, 0.07339, 0.1967, 0.8593, -0.2281, -0.4577, 0.7103, -0.02753, -0.7034, 0.515, 0.2662, -0.8148, 0.7498, 0.06308, -0.6586, -0.5202, -0.2244, 0.824, -0.264, -0.03056, 0.964, -0.03286, 0.2581, 0.9656, -0.3187, 0.06143, 0.9459, 0.9719, -0.233, 0.03409, 0.9666, -0.03336, -0.254, 0.7103, -0.02753, -0.7034, 0.8593, -0.2281, -0.4577, -0.8278, -0.2114, -0.5197, -0.9644, -0.0146, -0.2639, -0.9671, -0.01845, 0.2536, -0.9762, -0.2135, -0.03744, 0.8235, -0.2351, 0.5164, 0.9639, -0.0372, 0.2635, 0.9666, -0.03336, -0.254, 0.9719, -0.233, 0.03409, -0.9644, -0.0146, -0.2639, -0.8278, -0.2114, -0.5197, -0.4581, -0.2124, -0.8631, -0.7034, -0.01381, -0.7106, -0.9777, 0.07339, 0.1967, -0.8496, 0.2698, 0.4531, -0.264, -0.03056, 0.964, -0.5202, -0.2244, 0.824, -0.3187, 0.06143, 0.9459, -0.03286, 0.2581, 0.9656, 0.4536, 0.2543, 0.8541, 0.1968, 0.05619, 0.9788, -0.9949, 0.09376, -0.03596, -0.9671, -0.01845, 0.2536, -0.9644, -0.0146, -0.2639, -0.9397, -0.3227, -0.1134, 0.7498, 0.06308, -0.6586, 0.515, 0.2662, -0.8148, 0.03801, 0.2718, -0.9616, 0.32, 0.06937, -0.9449, 0.32, 0.06937, -0.9449, 0.03801, 0.2718, -0.9616, -0.7034, -0.01381, -0.7106, -0.4581, -0.2124, -0.8631, -0.8793, -0.107, 0.4641, -0.9777, 0.07339, 0.1967, -0.5202, -0.2244, 0.824, -0.747, 0.1982, 0.6346, 0.8771, -0.117, -0.4658, 0.8593, -0.2281, -0.4577, 0.7498, 0.06308, -0.6586, 0.7508, 0.1931, -0.6317, 0.03544, -0.105, -0.9938, 0.32, 0.06937, -0.9449, -0.4581, -0.2124, -0.8631, -0.172, 0.2045, -0.9636, -0.9941, -0.1021, -0.0373, -0.9762, -0.2135, -0.03744, -0.9777, 0.07339, 0.1967, -0.8793, -0.107, 0.4641, -0.747, 0.1982, 0.6346, -0.5202, -0.2244, 0.824, -0.3187, 0.06143, 0.9459, -0.3301, 0.192, 0.9242, 0.8406, -0.1241, 0.5272, 0.8235, -0.2351, 0.5164, 0.9719, -0.233, 0.03409, 0.9246, 0.1843, 0.3333, -0.9908, 0.1305, -0.03551, -0.9941, -0.1021, -0.0373, -0.8793, -0.107, 0.4641, -0.8856, 0.4501, 0.1147, 0.4638, -0.123, 0.8774, 0.1968, 0.05619, 0.9788, 0.8235, -0.2351, 0.5164, 0.8406, -0.1241, 0.5272, -0.172, 0.2045, -0.9636, -0.4581, -0.2124, -0.8631, -0.8278, -0.2114, -0.5197, -0.6312, 0.2074, -0.7474, 0.9246, 0.1843, 0.3333, 0.9719, -0.233, 0.03409, 0.8593, -0.2281, -0.4577, 0.8771, -0.117, -0.4658, -0.3301, 0.192, 0.9242, -0.3187, 0.06143, 0.9459, 0.1968, 0.05619, 0.9788, 0.4638, -0.123, 0.8774, 0.7508, 0.1931, -0.6317, 0.7498, 0.06308, -0.6586, 0.32, 0.06937, -0.9449, 0.03544, -0.105, -0.9938, 0.7458, 0.4736, 0.4686, 0.8835, 0.4325, 0.1798, 0.7225, 0.6906, 0.0315, 0.5797, 0.7372, 0.3471, 0.03682, 0.4905, -0.8707, -0.2826, 0.4514, -0.8464, -0.3284, 0.7056, -0.6279, 0.01667, 0.7502, -0.661, 0.7779, 0.4798, -0.4057, 0.5968, 0.4416, -0.6699, 0.3874, 0.6986, -0.6015, 0.5892, 0.7421, -0.3195, -0.7686, 0.4886, 0.413, -0.8856, 0.4501, 0.1147, -0.374, 0.6968, 0.612, -0.5748, 0.7485, 0.3306, -0.8696, 0.4929, -0.02852, -0.9908, 0.1305, -0.03551, -0.8856, 0.4501, 0.1147, -0.7686, 0.4886, 0.413, -0.5748, 0.7485, 0.3306, -0.374, 0.6968, 0.612, -0.0196, 0.6926, 0.7211, -0.3344, 0.7443, 0.5781, 0.01667, 0.7502, -0.661, -0.3284, 0.7056, -0.6279, -0.6, 0.7064, -0.3755, -0.3178, 0.7528, -0.5765, -0.3344, 0.7443, 0.5781, -0.0196, 0.6926, 0.7211, 0.3418, 0.6898, 0.6383, -0.002361, 0.7404, 0.6721, -0.2544, 0.8685, 0.4254, -0.5748, 0.7485, 0.3306, -0.3344, 0.7443, 0.5781, -0.2129, 0.9414, 0.2616, 0.5797, 0.7372, 0.3471, 0.7225, 0.6906, 0.0315, 0.5968, 0.4416, -0.6699, 0.7779, 0.4798, -0.4057, -0.002361, 0.7404, 0.6721, 0.3418, 0.6898, 0.6383, 0.8835, 0.4325, 0.1798, 0.7458, 0.4736, 0.4686, 0.5892, 0.7421, -0.3195, 0.3874, 0.6986, -0.6015, -0.2826, 0.4514, -0.8464, 0.03682, 0.4905, -0.8707, -0.8806, -0.09172, 0.465, -0.6682, -0.7425, -0.04775, -0.36, -0.9327, -0.01991, -0.6731, -0.5683, 0.4732, 0.5108, 0.8593, 0.02492, 0.5797, 0.7372, 0.3471, 0.7779, 0.4798, -0.4057, 0.3357, 0.94, 0.0611, 0.4363, 0.8568, 0.275, 0.7458, 0.4736, 0.4686, 0.5797, 0.7372, 0.3471, 0.5108, 0.8593, 0.02492, 0.2436, 0.8587, 0.4508, -0.002361, 0.7404, 0.6721, 0.7458, 0.4736, 0.4686, 0.4363, 0.8568, 0.275, -0.4941, 0.8693, -0.01202, -0.8696, 0.4929, -0.02852, -0.7686, 0.4886, 0.413, -0.3174, 0.9471, -0.04709, 0.3357, 0.94, 0.0611, 0.7779, 0.4798, -0.4057, 0.5892, 0.7421, -0.3195, 0.3161, 0.948, -0.03641, -0.4197, 0.869, -0.2621, -0.3178, 0.7528, -0.5765, -0.8696, 0.4929, -0.02852, -0.4941, 0.8693, -0.01202, 0.03333, 0.8609, -0.5076, 0.03682, 0.4905, -0.8707, 0.01667, 0.7502, -0.661, 0.04679, 0.945, -0.3236, -0.2129, 0.9414, 0.2616, -0.3344, 0.7443, 0.5781, -0.002361, 0.7404, 0.6721, 0.2436, 0.8587, 0.4508, -0.3174, 0.9471, -0.04709, -0.7686, 0.4886, 0.413, -0.5748, 0.7485, 0.3306, -0.2544, 0.8685, 0.4254, 0.3161, 0.948, -0.03641, 0.5892, 0.7421, -0.3195, 0.03682, 0.4905, -0.8707, 0.03333, 0.8609, -0.5076, 0.04679, 0.945, -0.3236, 0.01667, 0.7502, -0.661, -0.3178, 0.7528, -0.5765, -0.4197, 0.869, -0.2621, 0.03333, 0.8609, -0.5076, 0.1543, 0.9856, -0.06928, 0.3357, 0.94, 0.0611, 0.3357, 0.94, 0.0611, 0.3161, 0.948, -0.03641, 0.03333, 0.8609, -0.5076, 0.04679, 0.945, -0.3236, -0.4197, 0.869, -0.2621, 0.1543, 0.9856, -0.06928, 0.1543, 0.9856, -0.06928, 0.03333, 0.8609, -0.5076, 0.04679, 0.945, -0.3236, 0.2436, 0.8587, 0.4508, 0.4363, 0.8568, 0.275, 0.1543, 0.9856, -0.06928, 0.1543, 0.9856, -0.06928, -0.2129, 0.9414, 0.2616, 0.2436, 0.8587, 0.4508, -0.4941, 0.8693, -0.01202, -0.3174, 0.9471, -0.04709, 0.1543, 0.9856, -0.06928, 0.1543, 0.9856, -0.06928, -0.4197, 0.869, -0.2621, -0.4941, 0.8693, -0.01202, 0.5108, 0.8593, 0.02492, 0.3357, 0.94, 0.0611, 0.1543, 0.9856, -0.06928, 0.1543, 0.9856, -0.06928, 0.4363, 0.8568, 0.275, 0.5108, 0.8593, 0.02492, -0.2129, 0.9414, 0.2616, 0.1543, 0.9856, -0.06928, -0.3174, 0.9471, -0.04709, -0.3174, 0.9471, -0.04709, -0.2544, 0.8685, 0.4254, -0.2129, 0.9414, 0.2616, -0.9397, -0.3227, -0.1134, -0.9644, -0.0146, -0.2639, -0.7034, -0.01381, -0.7106, -0.7587, -0.3211, -0.5668, 0.467, 0.07276, 0.8813, 0.4536, 0.2543, 0.8541, -0.03286, 0.2581, 0.9656, 0.369, -0.3427, 0.864, -0.6312, 0.2074, -0.7474, -0.8278, -0.2114, -0.5197, -0.9762, -0.2135, -0.03744, -0.9941, -0.1021, -0.0373, 0.369, -0.3427, 0.864, -0.03286, 0.2581, 0.9656, -0.264, -0.03056, 0.964, -0.1142, -0.3385, 0.934, -0.1142, -0.3385, 0.934, -0.264, -0.03056, 0.964, -0.8496, 0.2698, 0.4531, -0.5675, -0.3328, 0.7531, 0.5304, 0.08502, -0.8435, 0.515, 0.2662, -0.8148, 0.7103, -0.02753, -0.7034, 0.561, -0.3324, -0.7581, 0.03745, 0.09092, -0.9952, 0.03801, 0.2718, -0.9616, 0.515, 0.2662, -0.8148, 0.5304, 0.08502, -0.8435, -0.5675, -0.3328, 0.7531, -0.8496, 0.2698, 0.4531, -0.9671, -0.01845, 0.2536, -0.9949, 0.09376, -0.03596, 0.9966, 0.07394, 0.03719, 0.9666, -0.03336, -0.254, 0.9639, -0.0372, 0.2635, 0.9333, -0.3425, 0.1083, 0.03801, 0.2718, -0.9616, 0.03745, 0.09092, -0.9952, -0.7587, -0.3211, -0.5668, -0.7034, -0.01381, -0.7106, 0.9333, -0.3425, 0.1083, 0.9639, -0.0372, 0.2635, 0.4536, 0.2543, 0.8541, 0.467, 0.07276, 0.8813, 0.561, -0.3324, -0.7581, 0.7103, -0.02753, -0.7034, 0.9666, -0.03336, -0.254, 0.9966, 0.07394, 0.03719, -0.4174, -0.4603, -0.7835, -0.7587, -0.3211, -0.5668, 0.03745, 0.09092, -0.9952, -0.3327, -0.7417, -0.5823, 0.7755, -0.4745, -0.4165, 0.561, -0.3324, -0.7581, 0.9966, 0.07394, 0.03719, 0.5695, -0.7523, -0.3311, -0.4736, -0.4711, 0.7441, -0.1142, -0.3385, 0.934, -0.5675, -0.3328, 0.7531, -0.6682, -0.7425, -0.04775, -0.36, -0.9327, -0.01991, -0.9949, 0.09376, -0.03596, -0.9397, -0.3227, -0.1134, -0.6695, -0.7427, -0.01198, -0.6695, -0.7427, -0.01198, -0.9397, -0.3227, -0.1134, -0.7587, -0.3211, -0.5668, -0.4174, -0.4603, -0.7835, 0.743, -0.4808, 0.4655, 0.9333, -0.3425, 0.1083, 0.467, 0.07276, 0.8813, 0.563, -0.7572, 0.3311, -0.6682, -0.7425, -0.04775, -0.5675, -0.3328, 0.7531, -0.9949, 0.09376, -0.03596, -0.36, -0.9327, -0.01991, 0.5695, -0.7523, -0.3311, 0.9966, 0.07394, 0.03719, 0.9333, -0.3425, 0.1083, 0.743, -0.4808, 0.4655, -0.03697, -0.4764, 0.8785, 0.369, -0.3427, 0.864, -0.1142, -0.3385, 0.934, -0.4736, -0.4711, 0.7441, -0.3178, 0.7528, -0.5765, -0.6, 0.7064, -0.3755, -0.9908, 0.1305, -0.03551, -0.8696, 0.4929, -0.02852, 0.563, -0.7572, 0.3311, 0.467, 0.07276, 0.8813, 0.369, -0.3427, 0.864, -0.03697, -0.4764, 0.8785, 0.4645, -0.4691, -0.7511, 0.5304, 0.08502, -0.8435, 0.561, -0.3324, -0.7581, 0.7755, -0.4745, -0.4165, -0.844, -0.08465, -0.5297, -0.6695, -0.7427, -0.01198, -0.4174, -0.4603, -0.7835, -0.7528, -0.5615, -0.3436, -0.5299, -0.09793, 0.8424, -0.4736, -0.4711, 0.7441, -0.6682, -0.7425, -0.04775, -0.8806, -0.09172, 0.465, 0.8421, -0.1089, 0.5282, 0.743, -0.4808, 0.4655, 0.563, -0.7572, 0.3311, 0.7418, -0.581, 0.335, -0.7528, -0.5615, -0.3436, -0.4174, -0.4603, -0.7835, -0.3327, -0.7417, -0.5823, -0.483, -0.5616, -0.6719, 0.8787, -0.1018, -0.4664, 0.7755, -0.4745, -0.4165, 0.5695, -0.7523, -0.3311, 0.662, -0.5741, -0.4818, 0.7418, -0.581, 0.335, 0.563, -0.7572, 0.3311, -0.03697, -0.4764, 0.8785, 0.4719, -0.5808, 0.6633, 0.5281, -0.09556, -0.8438, 0.4645, -0.4691, -0.7511, 0.7755, -0.4745, -0.4165, 0.8787, -0.1018, -0.4664, -0.6731, -0.5683, 0.4732, -0.36, -0.9327, -0.01991, -0.6695, -0.7427, -0.01198, -0.844, -0.08465, -0.5297, 0.4719, -0.5808, 0.6633, -0.03697, -0.4764, 0.8785, -0.4736, -0.4711, 0.7441, -0.5299, -0.09793, 0.8424, -0.483, -0.5616, -0.6719, -0.3327, -0.7417, -0.5823, 0.4645, -0.4691, -0.7511, 0.5281, -0.09556, -0.8438, 0.662, -0.5741, -0.4818, 0.5695, -0.7523, -0.3311, 0.743, -0.4808, 0.4655, 0.8421, -0.1089, 0.5282, -0.8856, 0.4501, 0.1147, -0.8793, -0.107, 0.4641, -0.747, 0.1982, 0.6346, -0.374, 0.6968, 0.612, -0.0196, 0.6926, 0.7211, -0.3301, 0.192, 0.9242, 0.4638, -0.123, 0.8774, 0.3418, 0.6898, 0.6383, -0.374, 0.6968, 0.612, -0.747, 0.1982, 0.6346, -0.3301, 0.192, 0.9242, -0.0196, 0.6926, 0.7211, 0.8835, 0.4325, 0.1798, 0.8406, -0.1241, 0.5272, 0.9246, 0.1843, 0.3333, 0.7225, 0.6906, 0.0315, -0.3284, 0.7056, -0.6279, -0.172, 0.2045, -0.9636, -0.6312, 0.2074, -0.7474, -0.6, 0.7064, -0.3755, -0.6, 0.7064, -0.3755, -0.6312, 0.2074, -0.7474, -0.9941, -0.1021, -0.0373, -0.9908, 0.1305, -0.03551, -0.2826, 0.4514, -0.8464, 0.03544, -0.105, -0.9938, -0.172, 0.2045, -0.9636, -0.3284, 0.7056, -0.6279, 0.7225, 0.6906, 0.0315, 0.9246, 0.1843, 0.3333, 0.8771, -0.117, -0.4658, 0.5968, 0.4416, -0.6699, -0.8157, -0.2687, -0.5123, -0.5401, -0.2357, -0.8079, -0.3773, -0.599, -0.7063, -0.6791, -0.7325, -0.04713, 0.3418, 0.6898, 0.6383, 0.4638, -0.123, 0.8774, 0.8406, -0.1241, 0.5272, 0.8835, 0.4325, 0.1798, 0.3874, 0.6986, -0.6015, 0.7508, 0.1931, -0.6317, 0.03544, -0.105, -0.9938, -0.2826, 0.4514, -0.8464, 0.5968, 0.4416, -0.6699, 0.8771, -0.117, -0.4658, 0.7508, 0.1931, -0.6317, 0.3874, 0.6986, -0.6015, -0.5227, 0.1629, 0.8368, -0.5299, -0.09793, 0.8424, -0.8806, -0.09172, 0.465, -0.5979, -0.2468, 0.7626, 0.8734, 0.159, -0.4603, 0.8787, -0.1018, -0.4664, 0.662, -0.5741, -0.4818, 0.8955, -0.2528, -0.3662, -0.0347, 0.1571, 0.987, 0.4719, -0.5808, 0.6633, -0.5299, -0.09793, 0.8424, -0.5227, 0.1629, 0.8368, 0.8955, -0.2528, -0.3662, 0.662, -0.5741, -0.4818, 0.8421, -0.1089, 0.5282, 0.9574, -0.2571, 0.1317, -0.5401, -0.2357, -0.8079, -0.844, -0.08465, -0.5297, -0.7528, -0.5615, -0.3436, -0.3773, -0.599, -0.7063, -0.3773, -0.599, -0.7063, -0.7528, -0.5615, -0.3436, -0.483, -0.5616, -0.6719, -0.3666, -0.2367, -0.8998, -0.5979, -0.2468, 0.7626, -0.8806, -0.09172, 0.465, -0.6731, -0.5683, 0.4732, -0.9003, -0.2409, 0.3624, 0.1968, 0.05619, 0.9788, 0.4536, 0.2543, 0.8541, 0.9639, -0.0372, 0.2635, 0.8235, -0.2351, 0.5164, 0.9574, -0.2571, 0.1317, 0.8421, -0.1089, 0.5282, 0.7418, -0.581, 0.335, 0.762, -0.2587, 0.5936, 0.5258, 0.1653, -0.8344, 0.5281, -0.09556, -0.8438, 0.8787, -0.1018, -0.4664, 0.8734, 0.159, -0.4603, -0.3666, -0.2367, -0.8998, -0.483, -0.5616, -0.6719, 0.5281, -0.09556, -0.8438, 0.5258, 0.1653, -0.8344, 0.762, -0.2587, 0.5936, 0.7418, -0.581, 0.335, 0.4719, -0.5808, 0.6633, -0.0347, 0.1571, 0.987, 0.938, -0.3453, 0.03205, 0.8955, -0.2528, -0.3662, 0.9574, -0.2571, 0.1317, 0.5957, -0.7187, -0.3586, 0.4374, -0.3463, 0.8299, 0.762, -0.2587, 0.5936, -0.0347, 0.1571, 0.987, 0.5968, -0.7258, 0.3421, -0.9445, -0.3264, -0.03714, -0.9003, -0.2409, 0.3624, -0.5401, -0.2357, -0.8079, -0.8157, -0.2687, -0.5123, 0.5957, -0.7187, -0.3586, 0.9574, -0.2571, 0.1317, 0.762, -0.2587, 0.5936, 0.4374, -0.3463, 0.8299, 0.5056, -0.2898, -0.8126, 0.5258, 0.1653, -0.8344, 0.8734, 0.159, -0.4603, -0.007963, -0.7122, -0.7019, -0.6791, -0.7325, -0.04713, -0.3773, -0.599, -0.7063, -0.3666, -0.2367, -0.8998, -0.6107, -0.709, -0.3527, -0.3327, -0.7417, -0.5823, 0.03745, 0.09092, -0.9952, 0.5304, 0.08502, -0.8435, 0.4645, -0.4691, -0.7511, 0.5968, -0.7258, 0.3421, -0.0347, 0.1571, 0.987, -0.5227, 0.1629, 0.8368, 0.3363, -0.728, 0.5974, 0.3363, -0.728, 0.5974, -0.5227, 0.1629, 0.8368, -0.5979, -0.2468, 0.7626, -0.005888, -0.7226, 0.6913, -0.6107, -0.709, -0.3527, -0.3666, -0.2367, -0.8998, 0.5258, 0.1653, -0.8344, 0.5056, -0.2898, -0.8126, -0.007963, -0.7122, -0.7019, 0.8734, 0.159, -0.4603, 0.8955, -0.2528, -0.3662, 0.938, -0.3453, 0.03205, -0.005888, -0.7226, 0.6913, -0.5979, -0.2468, 0.7626, -0.9003, -0.2409, 0.3624, -0.9445, -0.3264, -0.03714, 0.3363, -0.728, 0.5974, -0.005888, -0.7226, 0.6913, -0.009673, -0.9999, -0.007469, -0.009673, -0.9999, -0.007469, 0.5968, -0.7258, 0.3421, 0.3363, -0.728, 0.5974, 0.5056, -0.2898, -0.8126, -0.007963, -0.7122, -0.7019, -0.009673, -0.9999, -0.007469, -0.009673, -0.9999, -0.007469, -0.6107, -0.709, -0.3527, 0.5056, -0.2898, -0.8126, 0.5968, -0.7258, 0.3421, -0.009673, -0.9999, -0.007469, 0.5957, -0.7187, -0.3586, 0.5957, -0.7187, -0.3586, 0.4374, -0.3463, 0.8299, 0.5968, -0.7258, 0.3421, -0.6107, -0.709, -0.3527, -0.009673, -0.9999, -0.007469, -0.8157, -0.2687, -0.5123, -0.8157, -0.2687, -0.5123, -0.6791, -0.7325, -0.04713, -0.6107, -0.709, -0.3527, 0.5957, -0.7187, -0.3586, -0.009673, -0.9999, -0.007469, -0.007963, -0.7122, -0.7019, -0.007963, -0.7122, -0.7019, 0.938, -0.3453, 0.03205, 0.5957, -0.7187, -0.3586, -0.8157, -0.2687, -0.5123, -0.009673, -0.9999, -0.007469, -0.005888, -0.7226, 0.6913, -0.005888, -0.7226, 0.6913, -0.9445, -0.3264, -0.03714, -0.8157, -0.2687, -0.5123, -0.9003, -0.2409, 0.3624, -0.6731, -0.5683, 0.4732, -0.844, -0.08465, -0.5297, -0.5401, -0.2357, -0.8079, 0.9223, 0.3204, -0.2161, 0.6659, 0.3847, -0.6392, 0.7204, -0.04267, -0.6922, 0.9457, -0.05396, -0.3205, 0.993, -0.1096, 0.04506, 0.6505, 0.2869, -0.7032, 0.7204, -0.04267, -0.6922, 0.9965, -0.03403, -0.07592, 0.3903, 0.5268, -0.7551, 0.9223, 0.3204, -0.2161, 0.9457, -0.05396, -0.3205, 0.2851, -0.08146, -0.955, 0.9223, 0.3204, -0.2161, 0.2638, 0.9339, 0.2414, -0.01051, 0.9721, -0.2343, 0.6659, 0.3847, -0.6392, 0.9198, 0.2632, -0.2909, 0.2496, -0.1455, -0.9574, 0.2851, -0.08146, -0.955, 0.9457, -0.05396, -0.3205, 0.6505, 0.2869, -0.7032, 0.9198, 0.2632, -0.2909, 0.9457, -0.05396, -0.3205, 0.7204, -0.04267, -0.6922, -0.1538, 0.9254, 0.3464, -0.2901, 0.9516, 0.1015, -0.01051, 0.9721, -0.2343, 0.2638, 0.9339, 0.2414, 0.5347, -0.2146, -0.8173, 0.8841, -0.2251, -0.4096, 0.657, 0.7279, -0.1961, 0.4623, 0.747, -0.4777, -0.6468, 0.6437, -0.4089, -0.1538, 0.9254, 0.3464, 0.2638, 0.9339, 0.2414, -0.2385, 0.8612, -0.4489, -0.2448, 0.9232, 0.2963, -0.1538, 0.9254, 0.3464, -0.6468, 0.6437, -0.4089, -0.2801, 0.9248, 0.2573, -0.3089, 0.9086, 0.2812, -0.2901, 0.9516, 0.1015, 0.4623, 0.747, -0.4777, 0.657, 0.7279, -0.1961, 0.9198, 0.2632, -0.2909, 0.6505, 0.2869, -0.7032, 0.8202, -0.253, -0.513, 0.5347, -0.2146, -0.8173, 0.4623, 0.747, -0.4777, 0.9999, -0.006501, -0.01394, -0.2901, 0.9516, 0.1015, -0.3089, 0.9086, 0.2812, 0.2771, 0.9366, 0.2147, -0.01051, 0.9721, -0.2343, -0.2385, 0.8612, -0.4489, 0.2638, 0.9339, 0.2414, 0.9223, 0.3204, -0.2161, 0.3903, 0.5268, -0.7551, -0.01051, 0.9721, -0.2343, 0.2771, 0.9366, 0.2147, 0.8676, 0.4763, -0.1431, 0.6659, 0.3847, -0.6392, 0.657, 0.7279, -0.1961, 0.3308, -0.2095, -0.9202, 0.2496, -0.1455, -0.9574, 0.9198, 0.2632, -0.2909, 0.9999, -0.006501, -0.01394, 0.4623, 0.747, -0.4777, 0.6505, 0.2869, -0.7032, 0.993, -0.1096, 0.04506, 0.8841, -0.2251, -0.4096, 0.6909, -0.1978, -0.6954, 0.3308, -0.2095, -0.9202, 0.657, 0.7279, -0.1961, -0.2448, 0.9232, 0.2963, -0.2801, 0.9248, 0.2573, -0.2901, 0.9516, 0.1015, -0.1538, 0.9254, 0.3464, 0.6659, 0.3847, -0.6392, 0.8676, 0.4763, -0.1431, 0.9965, -0.03403, -0.07592, 0.7204, -0.04267, -0.6922, -0.9024, -0.4156, 0.1136, -0.9613, 0.005056, 0.2756, -0.6807, -0.003084, 0.7326, -0.5306, -0.4398, 0.7246, 0.09983, -0.3734, 0.9223, 0.1567, -0.02599, 0.9873, -0.6807, -0.003084, 0.7326, -0.6346, -0.3214, 0.7029, -0.7862, -0.2265, -0.575, -0.9271, -0.01642, -0.3745, -0.9613, 0.005056, 0.2756, -0.9024, -0.4156, 0.1136, -0.1577, -0.95, -0.2694, -0.9024, -0.4156, 0.1136, -0.5306, -0.4398, 0.7246, 0.0864, -0.9773, 0.1934, -0.9176, -0.2907, 0.2712, -0.9613, 0.005056, 0.2756, -0.9271, -0.01642, -0.3745, -0.881, -0.3138, -0.3542, -0.6346, -0.3214, 0.7029, -0.6807, -0.003084, 0.7326, -0.9613, 0.005056, 0.2756, -0.9176, -0.2907, 0.2712, 0.08875, -0.9277, -0.3627, -0.1577, -0.95, -0.2694, 0.0864, -0.9773, 0.1934, 0.2703, -0.9627, -0.007765, -0.1745, -0.9769, 0.1237, -0.4479, -0.758, 0.4742, -0.6481, -0.7388, 0.1846, -0.2395, -0.9708, 0.01534, -0.7691, 0.1642, -0.6177, -0.5011, -0.5164, -0.6944, -0.1577, -0.95, -0.2694, 0.08875, -0.9277, -0.3627, -0.9632, -0.2648, 0.04548, -0.7691, 0.1642, -0.6177, 0.08875, -0.9277, -0.3627, -0.5647, -0.3168, 0.7621, 0.2703, -0.9627, -0.007765, 0.2315, -0.1004, 0.9676, -0.4479, -0.758, 0.4742, -0.6346, -0.3214, 0.7029, -0.9176, -0.2907, 0.2712, -0.6481, -0.7388, 0.1846, 0.1417, -0.9454, 0.2936, 0.09638, -0.7498, 0.6546, -0.4479, -0.758, 0.4742, -0.1745, -0.9769, 0.1237, 0.2703, -0.9627, -0.007765, 0.0864, -0.9773, 0.1934, 0.1478, 0.08125, 0.9857, 0.2315, -0.1004, 0.9676, -0.5011, -0.5164, -0.6944, -0.7862, -0.2265, -0.575, -0.9024, -0.4156, 0.1136, -0.1577, -0.95, -0.2694, 0.0864, -0.9773, 0.1934, -0.5306, -0.4398, 0.7246, 0.4146, -0.07989, 0.9065, 0.1478, 0.08125, 0.9857, -0.6481, -0.7388, 0.1846, -0.9176, -0.2907, 0.2712, -0.881, -0.3138, -0.3542, -0.6412, -0.7281, -0.2422, 0.09638, -0.7498, 0.6546, 0.09983, -0.3734, 0.9223, -0.6346, -0.3214, 0.7029, -0.4479, -0.758, 0.4742, -0.2395, -0.9708, 0.01534, -0.6481, -0.7388, 0.1846, -0.6412, -0.7281, -0.2422, -0.2596, -0.9529, -0.1566, -0.9632, -0.2648, 0.04548, 0.08875, -0.9277, -0.3627, 0.2703, -0.9627, -0.007765, -0.5647, -0.3168, 0.7621, -0.5306, -0.4398, 0.7246, -0.6807, -0.003084, 0.7326, 0.1567, -0.02599, 0.9873, 0.4146, -0.07989, 0.9065, -0.2385, 0.8612, -0.4489, 0.3903, 0.5268, -0.7551, -0.7862, -0.2265, -0.575, -0.5011, -0.5164, -0.6944, -0.2448, 0.9232, 0.2963, -0.6468, 0.6437, -0.4089, -0.7691, 0.1642, -0.6177, -0.9632, -0.2648, 0.04548, -0.6468, 0.6437, -0.4089, -0.2385, 0.8612, -0.4489, -0.5011, -0.5164, -0.6944, -0.7691, 0.1642, -0.6177, 0.2771, 0.9366, 0.2147, -0.3089, 0.9086, 0.2812, 0.2315, -0.1004, 0.9676, 0.1478, 0.08125, 0.9857, -0.2801, 0.9248, 0.2573, -0.2448, 0.9232, 0.2963, -0.9632, -0.2648, 0.04548, -0.5647, -0.3168, 0.7621, 0.2496, -0.1455, -0.9574, 0.3308, -0.2095, -0.9202, -0.6412, -0.7281, -0.2422, -0.881, -0.3138, -0.3542, 0.993, -0.1096, 0.04506, 0.9965, -0.03403, -0.07592, 0.1567, -0.02599, 0.9873, 0.09983, -0.3734, 0.9223, -0.3089, 0.9086, 0.2812, -0.2801, 0.9248, 0.2573, -0.5647, -0.3168, 0.7621, 0.2315, -0.1004, 0.9676, 0.3903, 0.5268, -0.7551, 0.2851, -0.08146, -0.955, -0.9271, -0.01642, -0.3745, -0.7862, -0.2265, -0.575, 0.5347, -0.2146, -0.8173, 0.8202, -0.253, -0.513, 0.1417, -0.9454, 0.2936, -0.1745, -0.9769, 0.1237, 0.8841, -0.2251, -0.4096, 0.5347, -0.2146, -0.8173, -0.1745, -0.9769, 0.1237, -0.2395, -0.9708, 0.01534, 0.8202, -0.253, -0.513, 0.9999, -0.006501, -0.01394, 0.09638, -0.7498, 0.6546, 0.1417, -0.9454, 0.2936, 0.6909, -0.1978, -0.6954, 0.8841, -0.2251, -0.4096, -0.2395, -0.9708, 0.01534, -0.2596, -0.9529, -0.1566, 0.8676, 0.4763, -0.1431, 0.2771, 0.9366, 0.2147, 0.1478, 0.08125, 0.9857, 0.4146, -0.07989, 0.9065, 0.9999, -0.006501, -0.01394, 0.993, -0.1096, 0.04506, 0.09983, -0.3734, 0.9223, 0.09638, -0.7498, 0.6546, 0.2851, -0.08146, -0.955, 0.2496, -0.1455, -0.9574, -0.881, -0.3138, -0.3542, -0.9271, -0.01642, -0.3745, 0.3308, -0.2095, -0.9202, 0.6909, -0.1978, -0.6954, -0.2596, -0.9529, -0.1566, -0.6412, -0.7281, -0.2422, 0.9965, -0.03403, -0.07592, 0.8676, 0.4763, -0.1431, 0.4146, -0.07989, 0.9065, 0.1567, -0.02599, 0.9873])] * 3)])

# ---- objects
ob_corn = bpy.data.objects.new('Corn', me_leaf2_010)

# ---- transforms, parenting, visibility, modifiers, constraints
ob_corn.location = (-0.01547, -0.01822, 0.01427)
ob_corn.rotation_euler = (1.563, -0.009673, -6.77)
ob_corn.lineart.crease_threshold = 0.0
_vg = ob_corn.vertex_groups.new(name='mask')
_vg = ob_corn.vertex_groups.new(name='11')
_m = ob_corn.modifiers.new('Decimate', 'DECIMATE')

# ---- collection membership
col_collection.objects.link(ob_corn)

# ---- scene / render settings (as saved in the file)
scene.frame_start = 1; scene.frame_end = 250; scene.frame_set(1)
scene.render.engine = 'BLENDER_EEVEE_NEXT'
scene.render.image_settings.color_mode = 'RGB'
scene.render.fps = 25
scene.cycles.use_denoising = False
scene.cycles.samples = 128
scene.cycles.sampling_pattern = 'TABULATED_SOBOL'
scene.cycles.use_adaptive_sampling = False
scene.cycles.use_light_tree = False
scene.view_settings.view_transform = 'Filmic'
bpy.context.view_layer.update()

# ---- added for rendering (the .blend has no active camera and no usable light): camera, sun
cam_auto = bpy.data.cameras.new('AutoCamera')
cam_auto.lens = 50.0
cam_auto.sensor_width = 36.0
cam_auto.clip_end = 1000.0
ob_auto_camera = bpy.data.objects.new('AutoCamera', cam_auto)
scene.collection.objects.link(ob_auto_camera)
ob_auto_camera.location = (3.03847, -3.62964, 3.41199)
ob_auto_camera.rotation_euler = (1.09748, -7.21219e-08, 0.694738)
scene.camera = ob_auto_camera
light_auto_sun = bpy.data.lights.new('AutoSun', 'SUN')
light_auto_sun.energy = 3.0
light_auto_sun.angle = 0.0523599
ob_auto_sun = bpy.data.objects.new('AutoSun', light_auto_sun)
scene.collection.objects.link(ob_auto_sun)
ob_auto_sun.rotation_euler = (0.872665, 0.174533, 0.523599)
bpy.context.view_layer.update()

